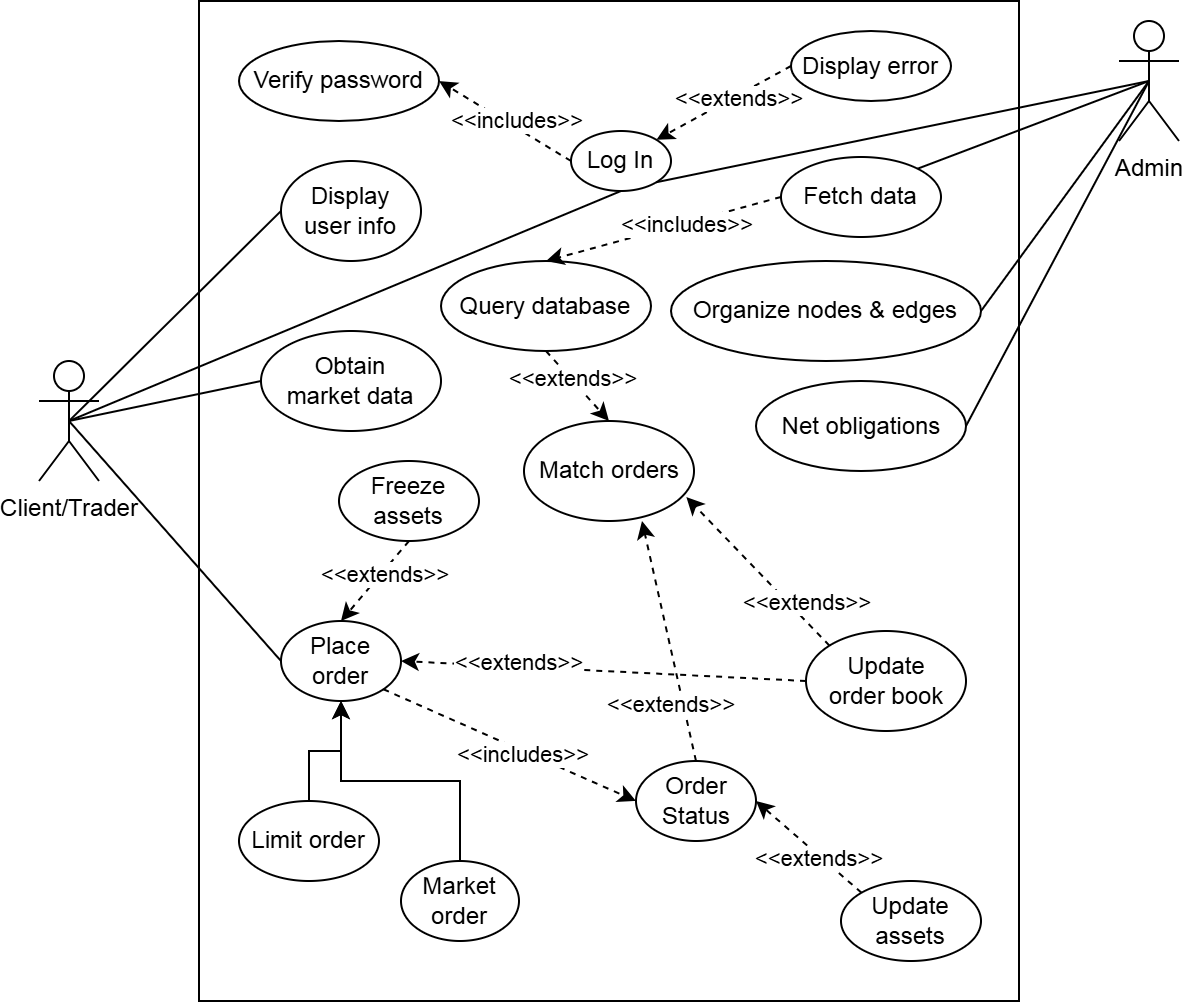

The diagram above was exported from draw.io. Its source (the exported page's mxGraphModel, read from the mxfile embedded in the PNG):
<mxGraphModel dx="1023" dy="591" grid="1" gridSize="10" guides="1" tooltips="1" connect="1" arrows="1" fold="1" page="1" pageScale="1" pageWidth="850" pageHeight="1100" math="0" shadow="0">
  <root>
    <mxCell id="0" />
    <mxCell id="1" parent="0" />
    <mxCell id="xP0elsQLfbhRUe61_D6I-1" value="Client/Trader" style="shape=umlActor;verticalLabelPosition=bottom;verticalAlign=top;html=1;outlineConnect=0;" parent="1" vertex="1">
      <mxGeometry x="150" y="270" width="30" height="60" as="geometry" />
    </mxCell>
    <mxCell id="xP0elsQLfbhRUe61_D6I-2" value="Admin" style="shape=umlActor;verticalLabelPosition=bottom;verticalAlign=top;html=1;outlineConnect=0;" parent="1" vertex="1">
      <mxGeometry x="690" y="100" width="30" height="60" as="geometry" />
    </mxCell>
    <mxCell id="xP0elsQLfbhRUe61_D6I-4" value="" style="rounded=0;whiteSpace=wrap;html=1;" parent="1" vertex="1">
      <mxGeometry x="230" y="90" width="410" height="500" as="geometry" />
    </mxCell>
    <mxCell id="xP0elsQLfbhRUe61_D6I-5" value="Log In" style="ellipse;whiteSpace=wrap;html=1;" parent="1" vertex="1">
      <mxGeometry x="416" y="155" width="50" height="30" as="geometry" />
    </mxCell>
    <mxCell id="xP0elsQLfbhRUe61_D6I-6" value="Verify password" style="ellipse;whiteSpace=wrap;html=1;" parent="1" vertex="1">
      <mxGeometry x="250" y="110" width="100" height="40" as="geometry" />
    </mxCell>
    <mxCell id="xP0elsQLfbhRUe61_D6I-8" value="" style="endArrow=classic;html=1;rounded=0;exitX=0;exitY=0.5;exitDx=0;exitDy=0;dashed=1;entryX=1;entryY=0.5;entryDx=0;entryDy=0;" parent="1" source="xP0elsQLfbhRUe61_D6I-5" target="xP0elsQLfbhRUe61_D6I-6" edge="1">
      <mxGeometry width="50" height="50" relative="1" as="geometry">
        <mxPoint x="311" y="200" as="sourcePoint" />
        <mxPoint x="361" y="150" as="targetPoint" />
      </mxGeometry>
    </mxCell>
    <mxCell id="xP0elsQLfbhRUe61_D6I-10" value="&amp;lt;&amp;lt;includes&amp;gt;&amp;gt;" style="edgeLabel;html=1;align=center;verticalAlign=middle;resizable=0;points=[];" parent="xP0elsQLfbhRUe61_D6I-8" vertex="1" connectable="0">
      <mxGeometry x="-0.2026" y="1" relative="1" as="geometry">
        <mxPoint y="-5" as="offset" />
      </mxGeometry>
    </mxCell>
    <mxCell id="xP0elsQLfbhRUe61_D6I-12" value="Display error" style="ellipse;whiteSpace=wrap;html=1;" parent="1" vertex="1">
      <mxGeometry x="526" y="105" width="80" height="35" as="geometry" />
    </mxCell>
    <mxCell id="xP0elsQLfbhRUe61_D6I-14" value="" style="endArrow=classic;html=1;rounded=0;exitX=0;exitY=0.5;exitDx=0;exitDy=0;dashed=1;entryX=1;entryY=0;entryDx=0;entryDy=0;" parent="1" source="xP0elsQLfbhRUe61_D6I-12" target="xP0elsQLfbhRUe61_D6I-5" edge="1">
      <mxGeometry width="50" height="50" relative="1" as="geometry">
        <mxPoint x="311" y="175" as="sourcePoint" />
        <mxPoint x="421" y="145" as="targetPoint" />
      </mxGeometry>
    </mxCell>
    <mxCell id="xP0elsQLfbhRUe61_D6I-15" value="&amp;lt;&amp;lt;extends&amp;gt;&amp;gt;" style="edgeLabel;html=1;align=center;verticalAlign=middle;resizable=0;points=[];" parent="xP0elsQLfbhRUe61_D6I-14" vertex="1" connectable="0">
      <mxGeometry x="-0.2026" y="1" relative="1" as="geometry">
        <mxPoint as="offset" />
      </mxGeometry>
    </mxCell>
    <mxCell id="xP0elsQLfbhRUe61_D6I-16" value="Display&lt;div&gt;user info&lt;/div&gt;" style="ellipse;whiteSpace=wrap;html=1;" parent="1" vertex="1">
      <mxGeometry x="271" y="170" width="70" height="50" as="geometry" />
    </mxCell>
    <mxCell id="xP0elsQLfbhRUe61_D6I-19" value="" style="endArrow=none;html=1;rounded=0;exitX=0.5;exitY=0.5;exitDx=0;exitDy=0;exitPerimeter=0;entryX=0.5;entryY=1;entryDx=0;entryDy=0;" parent="1" source="xP0elsQLfbhRUe61_D6I-1" target="xP0elsQLfbhRUe61_D6I-5" edge="1">
      <mxGeometry width="50" height="50" relative="1" as="geometry">
        <mxPoint x="371" y="250" as="sourcePoint" />
        <mxPoint x="421" y="200" as="targetPoint" />
      </mxGeometry>
    </mxCell>
    <mxCell id="xP0elsQLfbhRUe61_D6I-20" value="" style="endArrow=none;html=1;rounded=0;exitX=0.5;exitY=0.5;exitDx=0;exitDy=0;exitPerimeter=0;entryX=0;entryY=0.5;entryDx=0;entryDy=0;" parent="1" source="xP0elsQLfbhRUe61_D6I-1" target="xP0elsQLfbhRUe61_D6I-16" edge="1">
      <mxGeometry width="50" height="50" relative="1" as="geometry">
        <mxPoint x="146" y="135" as="sourcePoint" />
        <mxPoint x="261" y="120" as="targetPoint" />
      </mxGeometry>
    </mxCell>
    <mxCell id="xP0elsQLfbhRUe61_D6I-21" value="Obtain&lt;br&gt;market data" style="ellipse;whiteSpace=wrap;html=1;" parent="1" vertex="1">
      <mxGeometry x="261" y="255" width="90" height="50" as="geometry" />
    </mxCell>
    <mxCell id="xP0elsQLfbhRUe61_D6I-22" value="" style="endArrow=none;html=1;rounded=0;entryX=0;entryY=0.5;entryDx=0;entryDy=0;exitX=0.5;exitY=0.5;exitDx=0;exitDy=0;exitPerimeter=0;" parent="1" source="xP0elsQLfbhRUe61_D6I-1" target="xP0elsQLfbhRUe61_D6I-21" edge="1">
      <mxGeometry width="50" height="50" relative="1" as="geometry">
        <mxPoint x="371" y="250" as="sourcePoint" />
        <mxPoint x="421" y="200" as="targetPoint" />
      </mxGeometry>
    </mxCell>
    <mxCell id="xP0elsQLfbhRUe61_D6I-23" value="Match orders" style="ellipse;whiteSpace=wrap;html=1;" parent="1" vertex="1">
      <mxGeometry x="392.5" y="300" width="85" height="50" as="geometry" />
    </mxCell>
    <mxCell id="xP0elsQLfbhRUe61_D6I-25" value="Update&lt;br&gt;order book" style="ellipse;whiteSpace=wrap;html=1;" parent="1" vertex="1">
      <mxGeometry x="533.5" y="405" width="80" height="50" as="geometry" />
    </mxCell>
    <mxCell id="xP0elsQLfbhRUe61_D6I-26" value="" style="endArrow=classic;html=1;rounded=0;dashed=1;entryX=0.5;entryY=0;entryDx=0;entryDy=0;exitX=0.5;exitY=1;exitDx=0;exitDy=0;" parent="1" source="xP0elsQLfbhRUe61_D6I-60" target="xP0elsQLfbhRUe61_D6I-23" edge="1">
      <mxGeometry width="50" height="50" relative="1" as="geometry">
        <mxPoint x="191" y="587" as="sourcePoint" />
        <mxPoint x="421" y="367" as="targetPoint" />
      </mxGeometry>
    </mxCell>
    <mxCell id="xP0elsQLfbhRUe61_D6I-27" value="&amp;lt;&amp;lt;extends&amp;gt;&amp;gt;" style="edgeLabel;html=1;align=center;verticalAlign=middle;resizable=0;points=[];" parent="xP0elsQLfbhRUe61_D6I-26" vertex="1" connectable="0">
      <mxGeometry x="-0.2026" y="1" relative="1" as="geometry">
        <mxPoint as="offset" />
      </mxGeometry>
    </mxCell>
    <mxCell id="xP0elsQLfbhRUe61_D6I-31" value="" style="endArrow=classic;html=1;rounded=0;dashed=1;entryX=0.955;entryY=0.76;entryDx=0;entryDy=0;exitX=0;exitY=0;exitDx=0;exitDy=0;entryPerimeter=0;" parent="1" source="xP0elsQLfbhRUe61_D6I-25" target="xP0elsQLfbhRUe61_D6I-23" edge="1">
      <mxGeometry width="50" height="50" relative="1" as="geometry">
        <mxPoint x="391" y="537" as="sourcePoint" />
        <mxPoint x="434" y="500" as="targetPoint" />
      </mxGeometry>
    </mxCell>
    <mxCell id="xP0elsQLfbhRUe61_D6I-32" value="&amp;lt;&amp;lt;extends&amp;gt;&amp;gt;" style="edgeLabel;html=1;align=center;verticalAlign=middle;resizable=0;points=[];" parent="xP0elsQLfbhRUe61_D6I-31" vertex="1" connectable="0">
      <mxGeometry x="-0.2026" y="1" relative="1" as="geometry">
        <mxPoint x="17" y="7" as="offset" />
      </mxGeometry>
    </mxCell>
    <mxCell id="xP0elsQLfbhRUe61_D6I-33" value="Freeze&lt;br&gt;assets" style="ellipse;whiteSpace=wrap;html=1;" parent="1" vertex="1">
      <mxGeometry x="300" y="320" width="70" height="40" as="geometry" />
    </mxCell>
    <mxCell id="xP0elsQLfbhRUe61_D6I-35" value="Order&lt;br&gt;Status" style="ellipse;whiteSpace=wrap;html=1;" parent="1" vertex="1">
      <mxGeometry x="448.5" y="470" width="60" height="40" as="geometry" />
    </mxCell>
    <mxCell id="xP0elsQLfbhRUe61_D6I-36" value="Place&lt;br&gt;order" style="ellipse;whiteSpace=wrap;html=1;" parent="1" vertex="1">
      <mxGeometry x="271" y="400" width="60" height="40" as="geometry" />
    </mxCell>
    <mxCell id="xP0elsQLfbhRUe61_D6I-37" value="" style="endArrow=none;html=1;rounded=0;entryX=0;entryY=0.5;entryDx=0;entryDy=0;exitX=0.5;exitY=0.5;exitDx=0;exitDy=0;exitPerimeter=0;" parent="1" source="xP0elsQLfbhRUe61_D6I-1" target="xP0elsQLfbhRUe61_D6I-36" edge="1">
      <mxGeometry width="50" height="50" relative="1" as="geometry">
        <mxPoint x="146" y="135" as="sourcePoint" />
        <mxPoint x="261" y="245" as="targetPoint" />
      </mxGeometry>
    </mxCell>
    <mxCell id="xP0elsQLfbhRUe61_D6I-38" value="" style="endArrow=classic;html=1;rounded=0;dashed=1;entryX=0;entryY=0.5;entryDx=0;entryDy=0;exitX=1;exitY=1;exitDx=0;exitDy=0;" parent="1" source="xP0elsQLfbhRUe61_D6I-36" target="xP0elsQLfbhRUe61_D6I-35" edge="1">
      <mxGeometry width="50" height="50" relative="1" as="geometry">
        <mxPoint x="341" y="155" as="sourcePoint" />
        <mxPoint x="441" y="135" as="targetPoint" />
      </mxGeometry>
    </mxCell>
    <mxCell id="xP0elsQLfbhRUe61_D6I-39" value="&amp;lt;&amp;lt;includes&amp;gt;&amp;gt;" style="edgeLabel;html=1;align=center;verticalAlign=middle;resizable=0;points=[];" parent="xP0elsQLfbhRUe61_D6I-38" vertex="1" connectable="0">
      <mxGeometry x="-0.2026" y="1" relative="1" as="geometry">
        <mxPoint x="19" y="11" as="offset" />
      </mxGeometry>
    </mxCell>
    <mxCell id="xP0elsQLfbhRUe61_D6I-42" value="" style="endArrow=classic;html=1;rounded=0;dashed=1;entryX=0.694;entryY=1;entryDx=0;entryDy=0;exitX=0.5;exitY=0;exitDx=0;exitDy=0;entryPerimeter=0;" parent="1" source="xP0elsQLfbhRUe61_D6I-35" target="xP0elsQLfbhRUe61_D6I-23" edge="1">
      <mxGeometry width="50" height="50" relative="1" as="geometry">
        <mxPoint x="561" y="512" as="sourcePoint" />
        <mxPoint x="466" y="482" as="targetPoint" />
      </mxGeometry>
    </mxCell>
    <mxCell id="xP0elsQLfbhRUe61_D6I-43" value="&amp;lt;&amp;lt;extends&amp;gt;&amp;gt;" style="edgeLabel;html=1;align=center;verticalAlign=middle;resizable=0;points=[];" parent="xP0elsQLfbhRUe61_D6I-42" vertex="1" connectable="0">
      <mxGeometry x="-0.2026" y="1" relative="1" as="geometry">
        <mxPoint x="-1" y="19" as="offset" />
      </mxGeometry>
    </mxCell>
    <mxCell id="xP0elsQLfbhRUe61_D6I-45" value="" style="endArrow=classic;html=1;rounded=0;dashed=1;entryX=0.5;entryY=0;entryDx=0;entryDy=0;exitX=0.5;exitY=1;exitDx=0;exitDy=0;" parent="1" source="xP0elsQLfbhRUe61_D6I-33" target="xP0elsQLfbhRUe61_D6I-36" edge="1">
      <mxGeometry width="50" height="50" relative="1" as="geometry">
        <mxPoint x="561" y="280" as="sourcePoint" />
        <mxPoint x="461" y="250" as="targetPoint" />
      </mxGeometry>
    </mxCell>
    <mxCell id="xP0elsQLfbhRUe61_D6I-46" value="&amp;lt;&amp;lt;extends&amp;gt;&amp;gt;" style="edgeLabel;html=1;align=center;verticalAlign=middle;resizable=0;points=[];" parent="xP0elsQLfbhRUe61_D6I-45" vertex="1" connectable="0">
      <mxGeometry x="-0.2026" y="1" relative="1" as="geometry">
        <mxPoint as="offset" />
      </mxGeometry>
    </mxCell>
    <mxCell id="xP0elsQLfbhRUe61_D6I-49" value="" style="endArrow=classic;html=1;rounded=0;dashed=1;entryX=1;entryY=0.5;entryDx=0;entryDy=0;exitX=0;exitY=0.5;exitDx=0;exitDy=0;" parent="1" source="xP0elsQLfbhRUe61_D6I-25" target="xP0elsQLfbhRUe61_D6I-36" edge="1">
      <mxGeometry width="50" height="50" relative="1" as="geometry">
        <mxPoint x="710" y="410" as="sourcePoint" />
        <mxPoint x="419" y="275" as="targetPoint" />
      </mxGeometry>
    </mxCell>
    <mxCell id="xP0elsQLfbhRUe61_D6I-50" value="&amp;lt;&amp;lt;extends&amp;gt;&amp;gt;" style="edgeLabel;html=1;align=center;verticalAlign=middle;resizable=0;points=[];" parent="xP0elsQLfbhRUe61_D6I-49" vertex="1" connectable="0">
      <mxGeometry x="-0.2026" y="1" relative="1" as="geometry">
        <mxPoint x="-63" y="-7" as="offset" />
      </mxGeometry>
    </mxCell>
    <mxCell id="xP0elsQLfbhRUe61_D6I-51" value="Update&lt;br&gt;assets" style="ellipse;whiteSpace=wrap;html=1;" parent="1" vertex="1">
      <mxGeometry x="551" y="530" width="70" height="40" as="geometry" />
    </mxCell>
    <mxCell id="xP0elsQLfbhRUe61_D6I-52" value="" style="endArrow=classic;html=1;rounded=0;dashed=1;entryX=1;entryY=0.5;entryDx=0;entryDy=0;exitX=0;exitY=0;exitDx=0;exitDy=0;" parent="1" source="xP0elsQLfbhRUe61_D6I-51" target="xP0elsQLfbhRUe61_D6I-35" edge="1">
      <mxGeometry width="50" height="50" relative="1" as="geometry">
        <mxPoint x="421" y="647" as="sourcePoint" />
        <mxPoint x="419" y="507" as="targetPoint" />
      </mxGeometry>
    </mxCell>
    <mxCell id="xP0elsQLfbhRUe61_D6I-53" value="&amp;lt;&amp;lt;extends&amp;gt;&amp;gt;" style="edgeLabel;html=1;align=center;verticalAlign=middle;resizable=0;points=[];" parent="xP0elsQLfbhRUe61_D6I-52" vertex="1" connectable="0">
      <mxGeometry x="-0.2026" y="1" relative="1" as="geometry">
        <mxPoint as="offset" />
      </mxGeometry>
    </mxCell>
    <mxCell id="xP0elsQLfbhRUe61_D6I-54" value="" style="endArrow=none;html=1;rounded=0;exitX=1;exitY=1;exitDx=0;exitDy=0;entryX=0.5;entryY=0.5;entryDx=0;entryDy=0;entryPerimeter=0;" parent="1" source="xP0elsQLfbhRUe61_D6I-5" target="xP0elsQLfbhRUe61_D6I-2" edge="1">
      <mxGeometry width="50" height="50" relative="1" as="geometry">
        <mxPoint x="136" y="170" as="sourcePoint" />
        <mxPoint x="431" y="135" as="targetPoint" />
      </mxGeometry>
    </mxCell>
    <mxCell id="xP0elsQLfbhRUe61_D6I-56" value="Organize nodes &amp;amp; edges" style="ellipse;whiteSpace=wrap;html=1;" parent="1" vertex="1">
      <mxGeometry x="466" y="220" width="155" height="50" as="geometry" />
    </mxCell>
    <mxCell id="xP0elsQLfbhRUe61_D6I-57" value="Fetch data" style="ellipse;whiteSpace=wrap;html=1;" parent="1" vertex="1">
      <mxGeometry x="521" y="168" width="80" height="40" as="geometry" />
    </mxCell>
    <mxCell id="xP0elsQLfbhRUe61_D6I-58" value="Net obligations" style="ellipse;whiteSpace=wrap;html=1;" parent="1" vertex="1">
      <mxGeometry x="508.5" y="280" width="105" height="45" as="geometry" />
    </mxCell>
    <mxCell id="xP0elsQLfbhRUe61_D6I-60" value="Query database" style="ellipse;whiteSpace=wrap;html=1;" parent="1" vertex="1">
      <mxGeometry x="351" y="220" width="105" height="45" as="geometry" />
    </mxCell>
    <mxCell id="xP0elsQLfbhRUe61_D6I-61" value="" style="endArrow=none;html=1;rounded=0;exitX=1;exitY=0;exitDx=0;exitDy=0;entryX=0.5;entryY=0.5;entryDx=0;entryDy=0;entryPerimeter=0;" parent="1" source="xP0elsQLfbhRUe61_D6I-57" target="xP0elsQLfbhRUe61_D6I-2" edge="1">
      <mxGeometry width="50" height="50" relative="1" as="geometry">
        <mxPoint x="469" y="191" as="sourcePoint" />
        <mxPoint x="716" y="180" as="targetPoint" />
      </mxGeometry>
    </mxCell>
    <mxCell id="xP0elsQLfbhRUe61_D6I-62" value="" style="endArrow=none;html=1;rounded=0;exitX=1;exitY=0.5;exitDx=0;exitDy=0;entryX=0.5;entryY=0.5;entryDx=0;entryDy=0;entryPerimeter=0;" parent="1" source="xP0elsQLfbhRUe61_D6I-56" target="xP0elsQLfbhRUe61_D6I-2" edge="1">
      <mxGeometry width="50" height="50" relative="1" as="geometry">
        <mxPoint x="604" y="476" as="sourcePoint" />
        <mxPoint x="716" y="180" as="targetPoint" />
      </mxGeometry>
    </mxCell>
    <mxCell id="xP0elsQLfbhRUe61_D6I-63" value="" style="endArrow=none;html=1;rounded=0;exitX=1;exitY=0.5;exitDx=0;exitDy=0;entryX=0.5;entryY=0.5;entryDx=0;entryDy=0;entryPerimeter=0;" parent="1" source="xP0elsQLfbhRUe61_D6I-58" target="xP0elsQLfbhRUe61_D6I-2" edge="1">
      <mxGeometry width="50" height="50" relative="1" as="geometry">
        <mxPoint x="624" y="549" as="sourcePoint" />
        <mxPoint x="716" y="180" as="targetPoint" />
      </mxGeometry>
    </mxCell>
    <mxCell id="xP0elsQLfbhRUe61_D6I-64" value="" style="endArrow=classic;html=1;rounded=0;exitX=0;exitY=0.5;exitDx=0;exitDy=0;dashed=1;entryX=0.5;entryY=0;entryDx=0;entryDy=0;" parent="1" source="xP0elsQLfbhRUe61_D6I-57" target="xP0elsQLfbhRUe61_D6I-60" edge="1">
      <mxGeometry width="50" height="50" relative="1" as="geometry">
        <mxPoint x="426" y="180" as="sourcePoint" />
        <mxPoint x="371" y="130" as="targetPoint" />
      </mxGeometry>
    </mxCell>
    <mxCell id="xP0elsQLfbhRUe61_D6I-65" value="&amp;lt;&amp;lt;includes&amp;gt;&amp;gt;" style="edgeLabel;html=1;align=center;verticalAlign=middle;resizable=0;points=[];" parent="xP0elsQLfbhRUe61_D6I-64" vertex="1" connectable="0">
      <mxGeometry x="-0.2026" y="1" relative="1" as="geometry">
        <mxPoint as="offset" />
      </mxGeometry>
    </mxCell>
    <mxCell id="eGX2JeH8eQDiANgh4QSH-6" style="edgeStyle=orthogonalEdgeStyle;rounded=0;orthogonalLoop=1;jettySize=auto;html=1;exitX=0.5;exitY=0;exitDx=0;exitDy=0;entryX=0.5;entryY=1;entryDx=0;entryDy=0;" parent="1" source="eGX2JeH8eQDiANgh4QSH-3" target="xP0elsQLfbhRUe61_D6I-36" edge="1">
      <mxGeometry relative="1" as="geometry" />
    </mxCell>
    <mxCell id="eGX2JeH8eQDiANgh4QSH-3" value="Limit order" style="ellipse;whiteSpace=wrap;html=1;" parent="1" vertex="1">
      <mxGeometry x="250" y="490" width="70" height="40" as="geometry" />
    </mxCell>
    <mxCell id="eGX2JeH8eQDiANgh4QSH-9" style="edgeStyle=orthogonalEdgeStyle;rounded=0;orthogonalLoop=1;jettySize=auto;html=1;exitX=0.5;exitY=0;exitDx=0;exitDy=0;entryX=0.5;entryY=1;entryDx=0;entryDy=0;" parent="1" source="eGX2JeH8eQDiANgh4QSH-4" target="xP0elsQLfbhRUe61_D6I-36" edge="1">
      <mxGeometry relative="1" as="geometry" />
    </mxCell>
    <mxCell id="eGX2JeH8eQDiANgh4QSH-4" value="Market order" style="ellipse;whiteSpace=wrap;html=1;" parent="1" vertex="1">
      <mxGeometry x="331" y="520" width="59" height="40" as="geometry" />
    </mxCell>
  </root>
</mxGraphModel>